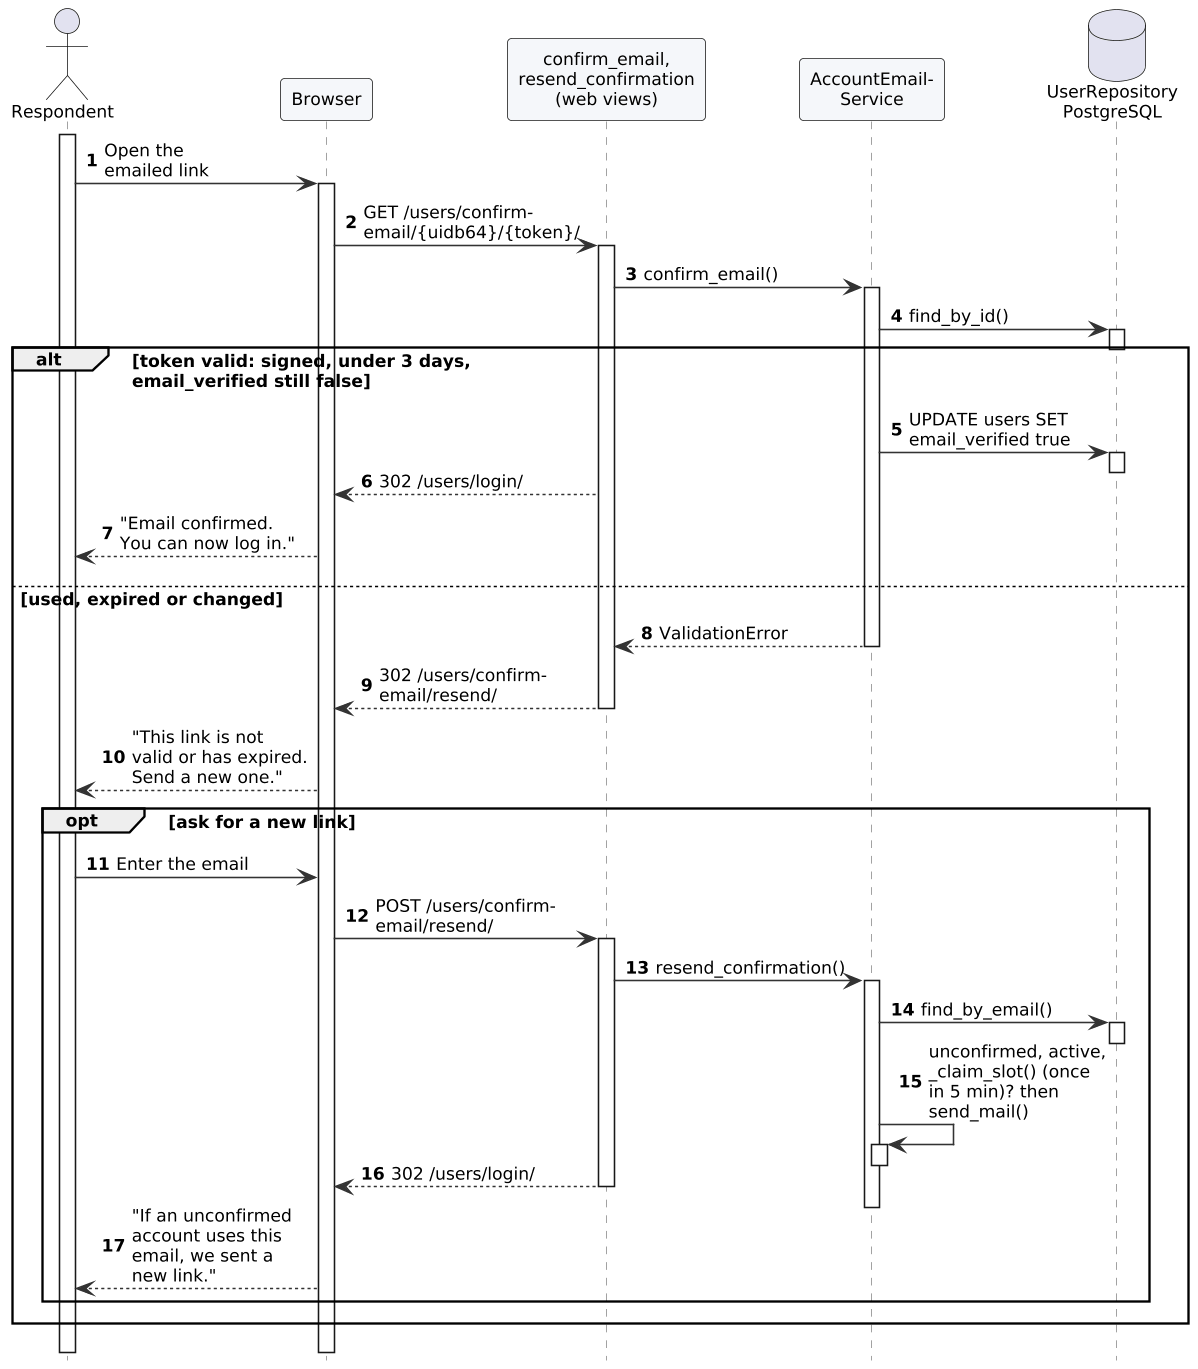

The diagram above was rendered by PlantUML. Its source (embedded in the PNG):
@startuml
!include style.iuml
!pragma teoz true
autonumber
hide footbox
actor Respondent as R
participant "Browser" as B
participant "confirm_email,\nresend_confirmation\n(web views)" as V
participant "AccountEmail-\nService" as Svc
database "UserRepository\nPostgreSQL" as DB
activate R
R -> B : Open the\nemailed link
activate B
B -> V : GET /users/confirm-\nemail/{uidb64}/{token}/
activate V
V -> Svc : confirm_email()
activate Svc
Svc -> DB : find_by_id()
activate DB
deactivate DB
alt token valid: signed, under 3 days,\nemail_verified still false
  Svc -> DB : UPDATE users SET\nemail_verified true
  activate DB
  deactivate DB
  V --> B : 302 /users/login/
  B --> R : "Email confirmed.\nYou can now log in."
else used, expired or changed
  Svc --> V : ValidationError
  deactivate Svc
  V --> B : 302 /users/confirm-\nemail/resend/
  deactivate V
  B --> R : "This link is not\nvalid or has expired.\nSend a new one."
  opt ask for a new link
    R -> B : Enter the email
    B -> V : POST /users/confirm-\nemail/resend/
    activate V
    V -> Svc : resend_confirmation()
    activate Svc
    Svc -> DB : find_by_email()
    activate DB
    deactivate DB
    Svc -> Svc : unconfirmed, active,\n_claim_slot() (once\nin 5 min)? then\nsend_mail()
    activate Svc
    deactivate Svc
    V --> B : 302 /users/login/
    deactivate Svc
    deactivate V
    B --> R : "If an unconfirmed\naccount uses this\nemail, we sent a\nnew link."
  end
end
deactivate B
deactivate R
@enduml